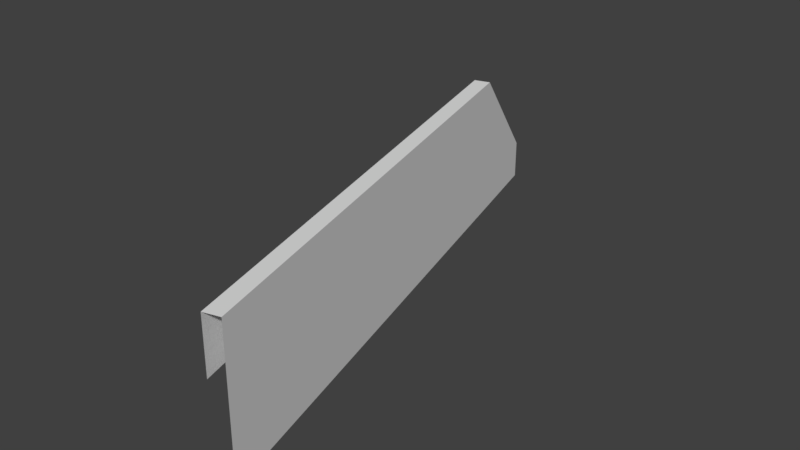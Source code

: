# Source: Bridge30_Lateral1.blend  (saved by Blender 2.78.0; exported with 4.5.12 LTS)
import bpy
from mathutils import Matrix  # noqa: F401  (used for matrix-valued properties, if any)

bpy.ops.wm.read_factory_settings(use_empty=True)
scene = bpy.context.scene
scene.name = 'Scene'

# ---- collections
col_collection_1 = bpy.data.collections.new('Collection 1'); scene.collection.children.link(col_collection_1)

# ---- materials (node trees are filled in below, after node groups)
mat_material_001 = bpy.data.materials.new('Material.001')
mat_material_001.alpha_threshold = 0.0
mat_material_001.use_transparent_shadow = False
mat_material_001.roughness = 0.5

# ---- material node trees

# ---- world
world_world = bpy.data.worlds.new('World'); scene.world = world_world
world_world.color = (0.05088, 0.05088, 0.05088)
world_world.use_sun_shadow = False
world_world.sun_shadow_jitter_overblur = 0.0
world_world.cycles.sampling_method = 'MANUAL'

# ---- meshes
me_cube_001 = bpy.data.meshes.new('Cube.001')
me_cube_001.from_pydata([(-0.1543, 10.87, 1.729e-06), (0.1034, 9.912, 0.9199), (-0.316, 10.83, 1.729e-06), (-0.05837, 9.868, 0.9199), (0.1034, 9.912, 1.729e-06), (-0.05837, 9.868, 1.729e-06), (0.1034, 9.912, 1.477), (-0.05837, 9.868, 1.477), (-0.1543, 10.87, 0.4106), (-0.316, 10.83, 0.4106), (0.1034, 9.912, 0.4106), (0.3963, 8.818, 0.4106), (0.2346, 8.775, 1.477), (0.3963, 8.818, 1.477), (0.2346, 8.775, 1.729e-06), (0.3963, 8.818, 0.9199), (0.2346, 8.775, 0.9199), (0.3963, 8.818, 1.729e-06), (1.426, 4.974, 1.729e-06), (1.426, 4.974, 0.4106), (1.265, 4.93, 1.477), (1.426, 4.974, 1.477), (1.265, 4.93, 1.729e-06), (1.426, 4.974, 0.9199), (1.265, 4.93, 0.9199)], [], [(10, 8, 1), (5, 2, 0, 4), (9, 3, 7), (8, 6, 1), (16, 12, 7, 3), (13, 6, 7, 12), (14, 5, 4, 17), (11, 10, 1, 15), (0, 2, 9, 8), (4, 0, 8, 10), (7, 6, 8, 9), (23, 19, 11, 15), (17, 4, 10, 11), (19, 18, 17, 11), (18, 22, 14, 17), (20, 21, 13, 12), (24, 20, 12, 16), (1, 6, 13, 15), (15, 13, 21, 23)])
_uv = me_cube_001.uv_layers.new(name='UVMap')
_uv.uv.foreach_set('vector', [0.3603, 0.8279, 0.3603, 0.9891, 0.1882, 0.8279, 0.8302, 0.1612, 0.8302, 3.089e-07, 0.8868, 0.0, 0.8868, 0.1612, 0.8302, 0.0, 0.6866, 0.1675, 0.4991, 0.175, 0.3603, 0.9891, 5.238e-07, 0.8279, 0.1882, 0.8279, 0.7184, 0.3502, 0.5309, 0.3577, 0.4991, 0.175, 0.6866, 0.1675, 0.8868, 0.1833, 0.8868, 1.544e-07, 0.9434, 0.0, 0.9434, 0.1833, 0.8302, 0.3445, 0.8302, 0.1612, 0.8868, 0.1612, 0.8868, 0.3445, 0.3603, 0.6446, 0.3603, 0.8279, 0.1882, 0.8279, 0.1882, 0.6446, 0.9434, 0.0, 1.0, 1.871e-07, 1.0, 0.0665, 0.9434, 0.0665, 0.4991, 0.8279, 0.4991, 0.9891, 0.3603, 0.9891, 0.3603, 0.8279, 1.0, 0.2391, 0.9434, 0.2391, 0.9434, 0.0665, 1.0, 0.0665, 0.1882, 7.722e-08, 0.3603, 0.0, 0.3603, 0.6446, 0.1882, 0.6446, 0.4991, 0.6446, 0.4991, 0.8279, 0.3603, 0.8279, 0.3603, 0.6446, 0.3603, 0.0, 0.4991, 7.722e-08, 0.4991, 0.6446, 0.3603, 0.6446, 0.8868, 0.9891, 0.8302, 0.9891, 0.8302, 0.3445, 0.8868, 0.3445, 0.9434, 0.8279, 0.8868, 0.8279, 0.8868, 0.1833, 0.9434, 0.1833, 0.8302, 0.9925, 0.6427, 1.0, 0.5309, 0.3577, 0.7184, 0.3502, 0.1882, 0.8279, 5.238e-07, 0.8279, 3.627e-07, 0.6446, 0.1882, 0.6446, 0.1882, 0.6446, 3.627e-07, 0.6446, 0.0, 1.544e-07, 0.1882, 7.722e-08])
me_cube_001.materials.append(mat_material_001)
me_cube_001.use_remesh_preserve_volume = False
me_cube_001.use_remesh_preserve_attributes = False
me_cube_001.use_mirror_vertex_groups = False
me_cube_001.update()

# ---- objects
ob_cube = bpy.data.objects.new('Cube', me_cube_001)

# ---- transforms, parenting, visibility, modifiers, constraints
ob_cube.location = (0.0, 0.0, 0.0)
ob_cube.lineart.crease_threshold = 0.0
_vg = ob_cube.vertex_groups.new(name='Group')

# ---- collection membership
col_collection_1.objects.link(ob_cube)

# ---- scene / render settings (as saved in the file)
scene.frame_start = 1; scene.frame_end = 250; scene.frame_set(0)
scene.render.engine = 'BLENDER_EEVEE_NEXT'
scene.render.resolution_percentage = 50
scene.render.dither_intensity = 0.0
scene.cycles.use_denoising = False
scene.cycles.samples = 128
scene.cycles.sampling_pattern = 'TABULATED_SOBOL'
scene.cycles.light_sampling_threshold = 0.0
scene.cycles.use_adaptive_sampling = False
scene.cycles.use_light_tree = False
scene.cycles.blur_glossy = 0.0
scene.cycles.sample_clamp_indirect = 0.0
scene.view_settings.view_transform = 'Standard'
bpy.context.view_layer.update()

# ---- added for rendering (the .blend has no active camera and no usable light): camera, sun
cam_auto = bpy.data.cameras.new('AutoCamera')
cam_auto.lens = 50.0
cam_auto.sensor_width = 36.0
cam_auto.clip_end = 1000.0
ob_auto_camera = bpy.data.objects.new('AutoCamera', cam_auto)
scene.collection.objects.link(ob_auto_camera)
ob_auto_camera.location = (6.4455, 0.833401, 5.45054)
ob_auto_camera.rotation_euler = (1.09748, -7.21219e-08, 0.694738)
scene.camera = ob_auto_camera
light_auto_sun = bpy.data.lights.new('AutoSun', 'SUN')
light_auto_sun.energy = 3.0
light_auto_sun.angle = 0.0523599
ob_auto_sun = bpy.data.objects.new('AutoSun', light_auto_sun)
scene.collection.objects.link(ob_auto_sun)
ob_auto_sun.rotation_euler = (0.872665, 0.174533, 0.523599)
bpy.context.view_layer.update()
